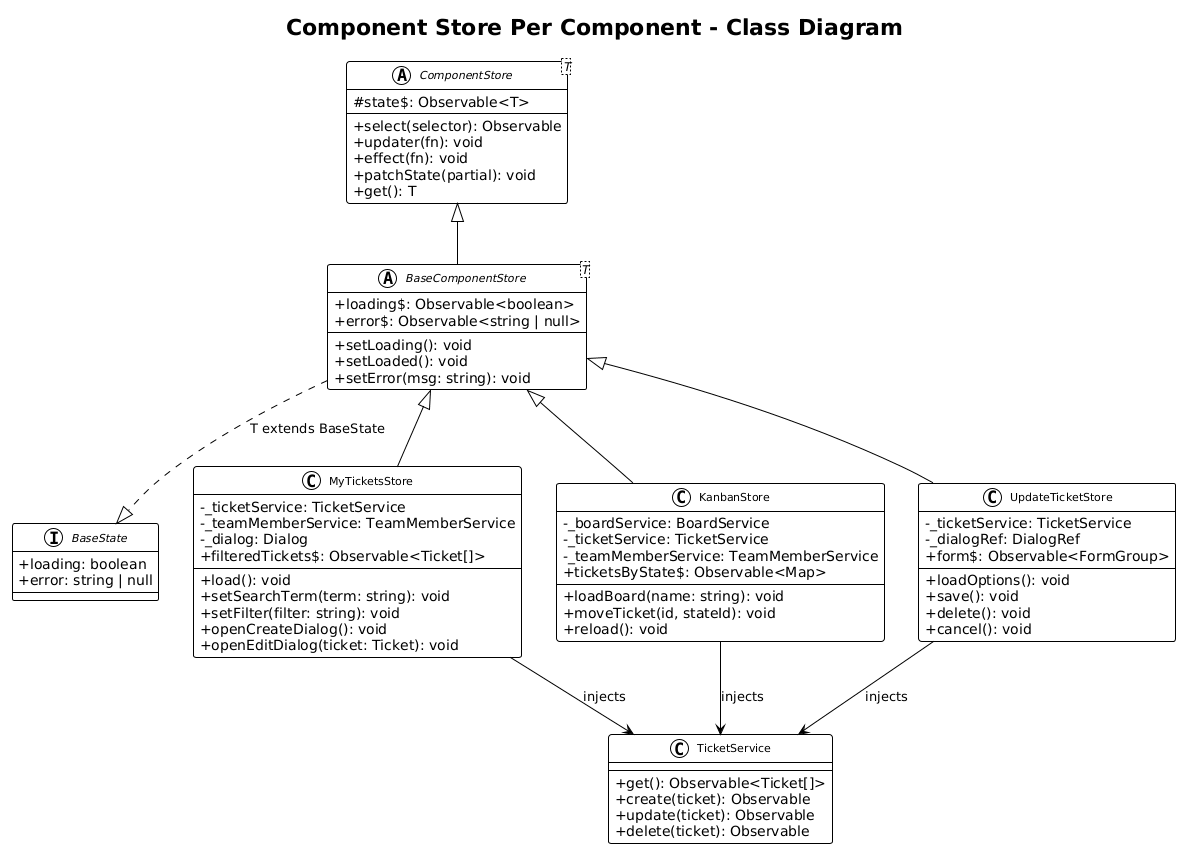

The diagram above was rendered by PlantUML. Its source (embedded in the PNG):
@startuml
!theme plain
skinparam classAttributeIconSize 0
skinparam classFontSize 11

title Component Store Per Component - Class Diagram

abstract class "ComponentStore<T>" as CS {
    #state$: Observable<T>
    +select(selector): Observable
    +updater(fn): void
    +effect(fn): void
    +patchState(partial): void
    +get(): T
}

abstract class "BaseComponentStore<T>" as BCS {
    +loading$: Observable<boolean>
    +error$: Observable<string | null>
    +setLoading(): void
    +setLoaded(): void
    +setError(msg: string): void
}

interface "BaseState" as BS {
    +loading: boolean
    +error: string | null
}

class MyTicketsStore {
    -_ticketService: TicketService
    -_teamMemberService: TeamMemberService
    -_dialog: Dialog
    +filteredTickets$: Observable<Ticket[]>
    +load(): void
    +setSearchTerm(term: string): void
    +setFilter(filter: string): void
    +openCreateDialog(): void
    +openEditDialog(ticket: Ticket): void
}

class KanbanStore {
    -_boardService: BoardService
    -_ticketService: TicketService
    -_teamMemberService: TeamMemberService
    +ticketsByState$: Observable<Map>
    +loadBoard(name: string): void
    +moveTicket(id, stateId): void
    +reload(): void
}

class UpdateTicketStore {
    -_ticketService: TicketService
    -_dialogRef: DialogRef
    +form$: Observable<FormGroup>
    +loadOptions(): void
    +save(): void
    +delete(): void
    +cancel(): void
}

class "TicketService" as TS {
    +get(): Observable<Ticket[]>
    +create(ticket): Observable
    +update(ticket): Observable
    +delete(ticket): Observable
}

CS <|-- BCS
BCS ..|> BS : "T extends BaseState"
BCS <|-- MyTicketsStore
BCS <|-- KanbanStore
BCS <|-- UpdateTicketStore
MyTicketsStore --> TS : injects
KanbanStore --> TS : injects
UpdateTicketStore --> TS : injects
@enduml